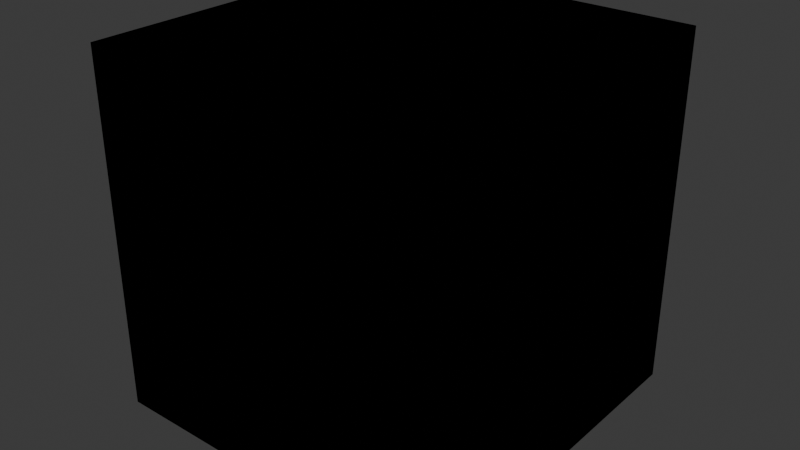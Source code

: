 # Source: AVR_Package.blend  (saved by Blender 4.3.32; exported with 4.5.12 LTS)
import bpy
from mathutils import Matrix  # noqa: F401  (used for matrix-valued properties, if any)

bpy.ops.wm.read_factory_settings(use_empty=True)
scene = bpy.context.scene
scene.name = 'Scene'

# ---- collections
col_aversionofreality = bpy.data.collections.new('aVersionofReality'); scene.collection.children.link(col_aversionofreality)

# ---- materials (node trees are filled in below, after node groups)
mat_aversionofreality = bpy.data.materials.new('aVersionofReality')
mat_aversionofreality.alpha_threshold = 0.0
mat_aversionofreality.roughness = 0.5
mat_aversionofreality.line_color = (0.0, 0.0, 0.0, 1.0)

# ---- node groups
ng_specular_dot = bpy.data.node_groups.new('Specular Dot', 'ShaderNodeTree')
_N = ng_specular_dot.nodes; _L = ng_specular_dot.links
ng_avr__metal_ramp = bpy.data.node_groups.new('AVR: Metal Ramp', 'ShaderNodeTree')
_s = ng_avr__metal_ramp.interface.new_socket(name='Shader', in_out='OUTPUT', socket_type='NodeSocketShader')
_s = ng_avr__metal_ramp.interface.new_socket(name='Ramp', in_out='OUTPUT', socket_type='NodeSocketColor')
_s.default_value = (0.8, 0.8, 0.8, 1.0)
_s = ng_avr__metal_ramp.interface.new_socket(name='Use Dot', in_out='INPUT', socket_type='NodeSocketBool')
_s = ng_avr__metal_ramp.interface.new_socket(name='Roughness', in_out='INPUT', socket_type='NodeSocketFloat')
_s.subtype = 'FACTOR'
_s.default_value = 0.392
_s.min_value = 0.0
_s.max_value = 1.0
_s = ng_avr__metal_ramp.interface.new_socket(name='Scale', in_out='INPUT', socket_type='NodeSocketFloat')
_s.default_value = 4.01
_s.min_value = 0.0
_s.max_value = 100.0
_s = ng_avr__metal_ramp.interface.new_socket(name='Distortion', in_out='INPUT', socket_type='NodeSocketFloat')
_s.default_value = 1.0
_s.min_value = 0.0
_s.max_value = 100.0
_s = ng_avr__metal_ramp.interface.new_socket(name='Value Enhance', in_out='INPUT', socket_type='NodeSocketFloat')
_s.subtype = 'FACTOR'
_s.default_value = 0.1
_s.min_value = 0.0
_s.max_value = 1.0
_s = ng_avr__metal_ramp.interface.new_socket(name='Normal', in_out='INPUT', socket_type='NodeSocketVector')
_s.hide_value = True
_N = ng_avr__metal_ramp.nodes; _L = ng_avr__metal_ramp.links
n0 = _N.new('NodeGroupOutput'); n0.name = 'Group Output'; n0.location = (1541, 216)
n1 = _N.new('NodeGroupInput'); n1.name = 'Group Input'; n1.location = (-142, -451)
n2 = _N.new('ShaderNodeTexCoord'); n2.name = 'Texture Coordinate'; n2.location = (-59, -107)
n2.hide = True
n3 = _N.new('ShaderNodeVectorTransform'); n3.name = 'Vector Transform'; n3.location = (-59, -139)
n3.hide = True
n3.vector_type = 'NORMAL'
n3.convert_from = 'OBJECT'
n3.convert_to = 'CAMERA'
n4 = _N.new('ShaderNodeTexMagic'); n4.name = 'Magic Texture'; n4.location = (128, -97)
n5 = _N.new('ShaderNodeBrightContrast'); n5.name = 'Brightness/Contrast'; n5.location = (316, -108)
n5.inputs[2].default_value = 2.0
n6 = _N.new('ShaderNodeRGB'); n6.name = 'RGB'; n6.location = (312, 87)
n6.outputs[0].default_value = (1.0, 1.0, 1.0, 1.0)
n7 = _N.new('ShaderNodeMix'); n7.name = 'Mix'; n7.location = (506, 28)
n7.data_type = 'RGBA'
n7.blend_type = 'LINEAR_LIGHT'
n7.inputs[0].default_value = 1.0
n8 = _N.new('ShaderNodeBsdfAnisotropic'); n8.name = 'Glossy BSDF'; n8.location = (785, 135)
n9 = _N.new('ShaderNodeGroup'); n9.name = 'Group'; n9.location = (501, -219)
n9.node_tree = ng_specular_dot
n10 = _N.new('ShaderNodeAttribute'); n10.name = 'Attribute'; n10.location = (314, -244)
n10.attribute_name = 'm'
n11 = _N.new('ShaderNodeShaderToRGB'); n11.name = 'Shader to RGB'; n11.location = (985, 115)
n12 = _N.new('ShaderNodeMix'); n12.name = 'Mix.001'; n12.location = (1181, 147)
n12.data_type = 'RGBA'
n12.clamp_result = True
n13 = _N.new('ShaderNodeMix'); n13.name = 'Mix.002'; n13.location = (786, -97)
n13.data_type = 'RGBA'
n13.blend_type = 'MULTIPLY'
n13.inputs[0].default_value = 1.0
n14 = _N.new('NodeGroupInput'); n14.name = 'Group Input.001'; n14.location = (985, 184)
n15 = _N.new('NodeGroupInput'); n15.name = 'Group Input.002'; n15.location = (509, 115)
n16 = _N.new('ShaderNodeMath'); n16.name = 'Math'; n16.location = (67, -415)
n16.hide = True
n16.operation = 'GREATER_THAN'
n16.inputs[1].default_value = 0.0
n17 = _N.new('ShaderNodeMix'); n17.name = 'Mix.003'; n17.location = (313, -361)
n17.data_type = 'VECTOR'
n18 = _N.new('ShaderNodeNormalMap'); n18.name = 'Normal Map'; n18.location = (66, -453)
n18.hide = True
n19 = _N.new('NodeGroupInput'); n19.name = 'Group Input.003'; n19.location = (-59, -204)
n20 = _N.new('ShaderNodeMixShader'); n20.name = 'Mix Shader'; n20.location = (1184, -86)
n21 = _N.new('ShaderNodeMath'); n21.name = 'Math.001'; n21.location = (1361, 209)
n22 = _N.new('NodeGroupInput'); n22.name = 'Group Input.004'; n22.location = (1180, 209)
n23 = _N.new('NodeFrame'); n23.name = 'Frame.003'; n23.location = (478, 275)
n23.label = 'idv.lvoxx.ls.cherry.external.AVR.AVRPackage'
n23.width = 482
_L.new(n3.outputs[0], n4.inputs[0])
_L.new(n2.outputs[1], n3.inputs[0])
_L.new(n6.outputs[0], n7.inputs[6])
_L.new(n5.outputs[0], n7.inputs[7])
_L.new(n7.outputs[2], n8.inputs[0])
_L.new(n10.outputs[1], n9.inputs[0])
_L.new(n8.outputs[0], n11.inputs[0])
_L.new(n11.outputs[0], n12.inputs[6])
_L.new(n21.outputs[0], n0.inputs[1])
_L.new(n13.outputs[2], n12.inputs[7])
_L.new(n9.outputs[0], n13.inputs[6])
_L.new(n7.outputs[2], n13.inputs[7])
_L.new(n14.outputs[0], n12.inputs[0])
_L.new(n15.outputs[5], n8.inputs[4])
_L.new(n1.outputs[5], n16.inputs[0])
_L.new(n16.outputs[0], n17.inputs[0])
_L.new(n1.outputs[5], n17.inputs[5])
_L.new(n18.outputs[0], n17.inputs[4])
_L.new(n17.outputs[1], n9.inputs[1])
_L.new(n19.outputs[2], n4.inputs[1])
_L.new(n19.outputs[3], n4.inputs[2])
_L.new(n15.outputs[1], n8.inputs[1])
_L.new(n14.outputs[0], n20.inputs[0])
_L.new(n8.outputs[0], n20.inputs[1])
_L.new(n13.outputs[2], n20.inputs[2])
_L.new(n20.outputs[0], n0.inputs[0])
_L.new(n4.outputs[1], n5.inputs[0])
_L.new(n12.outputs[2], n21.inputs[0])
_L.new(n22.outputs[4], n21.inputs[1])
n0.is_active_output = True

# ---- material node trees
mat_aversionofreality.use_nodes = True; mat_aversionofreality.node_tree.nodes.clear()
_N = mat_aversionofreality.node_tree.nodes; _L = mat_aversionofreality.node_tree.links
n0 = _N.new('ShaderNodeOutputMaterial'); n0.name = 'Material Output'; n0.location = (300, 300)
n1 = _N.new('ShaderNodeGroup'); n1.name = 'Group'; n1.location = (-299, 323)
n1.node_tree = ng_avr__metal_ramp
n1.inputs[0].default_value = False
n1.inputs[1].default_value = 0.392
n1.inputs[2].default_value = 4.01
n1.inputs[3].default_value = 1.0
n1.inputs[4].default_value = 0.1
n1.inputs[5].default_value = (0.0, 0.0, 0.0)
n0.is_active_output = True

# ---- world
world_world = bpy.data.worlds.new('World'); scene.world = world_world
world_world.use_nodes = True; world_world.node_tree.nodes.clear()
_N = world_world.node_tree.nodes; _L = world_world.node_tree.links
n0 = _N.new('ShaderNodeOutputWorld'); n0.name = 'World Output'; n0.location = (300, 300)
n1 = _N.new('ShaderNodeBackground'); n1.name = 'Background'; n1.location = (10, 300)
n1.inputs[0].default_value = (0.05088, 0.05088, 0.05088, 1.0)
_L.new(n1.outputs[0], n0.inputs[0])
n0.is_active_output = True
world_world.color = (0.05088, 0.05088, 0.05088)
world_world.sun_shadow_jitter_overblur = 0.0

# ---- meshes
me_aversionofreality = bpy.data.meshes.new('aVersionofReality')
me_aversionofreality.from_pydata([(1.0, 1.0, 1.0), (1.0, 1.0, -1.0), (1.0, -1.0, 1.0), (1.0, -1.0, -1.0), (-1.0, 1.0, 1.0), (-1.0, 1.0, -1.0), (-1.0, -1.0, 1.0), (-1.0, -1.0, -1.0)], [], [(0, 4, 6, 2), (3, 2, 6, 7), (7, 6, 4, 5), (5, 1, 3, 7), (1, 0, 2, 3), (5, 4, 0, 1)])
_uv = me_aversionofreality.uv_layers.new(name='UVMap')
_uv.uv.foreach_set('vector', [0.625, 0.5, 0.875, 0.5, 0.875, 0.75, 0.625, 0.75, 0.375, 0.75, 0.625, 0.75, 0.625, 1.0, 0.375, 1.0, 0.375, 0.0, 0.625, 0.0, 0.625, 0.25, 0.375, 0.25, 0.125, 0.5, 0.375, 0.5, 0.375, 0.75, 0.125, 0.75, 0.375, 0.5, 0.625, 0.5, 0.625, 0.75, 0.375, 0.75, 0.375, 0.25, 0.625, 0.25, 0.625, 0.5, 0.375, 0.5])
me_aversionofreality.materials.append(mat_aversionofreality)
me_aversionofreality.use_mirror_vertex_groups = False
me_aversionofreality.update()

# ---- objects
ob_aversionofreality_package = bpy.data.objects.new('aVersionofReality Package', me_aversionofreality)

# ---- transforms, parenting, visibility, modifiers, constraints
ob_aversionofreality_package.location = (0.0, 0.0, 0.0)
ob_aversionofreality_package.lock_rotations_4d = False
ob_aversionofreality_package.empty_display_type = 'ARROWS'
ob_aversionofreality_package.lineart.crease_threshold = 0.0

# ---- collection membership
col_aversionofreality.objects.link(ob_aversionofreality_package)

# ---- scene / render settings (as saved in the file)
scene.frame_start = 1; scene.frame_end = 250; scene.frame_set(1)
scene.render.engine = 'BLENDER_EEVEE_NEXT'
bpy.context.view_layer.update()

# ---- added for rendering (the .blend has no active camera and no usable light): camera, sun
cam_auto = bpy.data.cameras.new('AutoCamera')
cam_auto.lens = 50.0
cam_auto.sensor_width = 36.0
cam_auto.clip_end = 1000.0
ob_auto_camera = bpy.data.objects.new('AutoCamera', cam_auto)
scene.collection.objects.link(ob_auto_camera)
ob_auto_camera.location = (3.20507, -3.84609, 2.56406)
ob_auto_camera.rotation_euler = (1.09748, -7.21219e-08, 0.694738)
scene.camera = ob_auto_camera
light_auto_sun = bpy.data.lights.new('AutoSun', 'SUN')
light_auto_sun.energy = 3.0
light_auto_sun.angle = 0.0523599
ob_auto_sun = bpy.data.objects.new('AutoSun', light_auto_sun)
scene.collection.objects.link(ob_auto_sun)
ob_auto_sun.rotation_euler = (0.872665, 0.174533, 0.523599)
bpy.context.view_layer.update()
